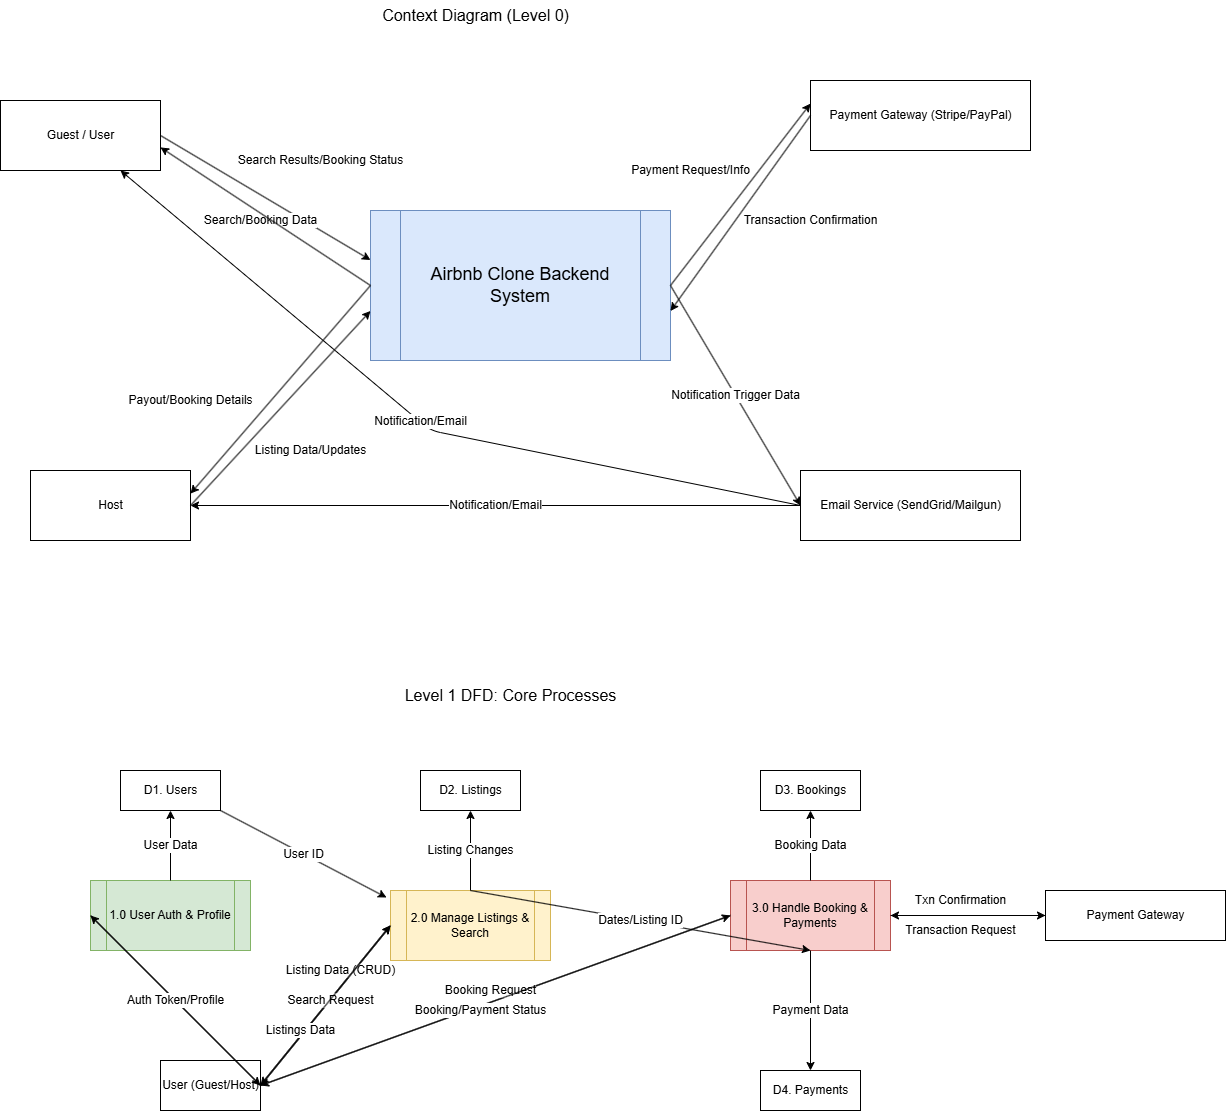

The diagram above was exported from draw.io. Its source (the exported page's mxGraphModel, read from the mxfile embedded in the PNG):
<mxGraphModel dx="1426" dy="751" grid="1" gridSize="10" guides="1" tooltips="1" connect="1" arrows="1" fold="1" page="1" pageScale="1" pageWidth="850" pageHeight="1100" math="0" shadow="0">
  <root>
    <mxCell id="0" />
    <mxCell id="1" parent="0" />
    <mxCell id="5hXcshjk4sa4jyL9enCX-1" value="Context Diagram (Level 0)" style="text;html=1;align=center;verticalAlign=middle;resizable=0;points=[];autosize=1;strokeColor=none;fillColor=none;fontSize=16;" vertex="1" parent="1">
      <mxGeometry x="420" y="60" width="210" height="30" as="geometry" />
    </mxCell>
    <mxCell id="5hXcshjk4sa4jyL9enCX-2" value="Guest / User" style="shape=ext_entity;html=1;fontSize=12;" vertex="1" parent="1">
      <mxGeometry x="50" y="160" width="160" height="70" as="geometry" />
    </mxCell>
    <mxCell id="5hXcshjk4sa4jyL9enCX-3" value="Host" style="shape=ext_entity;html=1;fontSize=12;" vertex="1" parent="1">
      <mxGeometry x="80" y="530" width="160" height="70" as="geometry" />
    </mxCell>
    <mxCell id="5hXcshjk4sa4jyL9enCX-4" value="Payment Gateway (Stripe/PayPal)" style="shape=ext_entity;html=1;fontSize=12;" vertex="1" parent="1">
      <mxGeometry x="860" y="140" width="220" height="70" as="geometry" />
    </mxCell>
    <mxCell id="5hXcshjk4sa4jyL9enCX-5" value="Email Service (SendGrid/Mailgun)" style="shape=ext_entity;html=1;fontSize=12;" vertex="1" parent="1">
      <mxGeometry x="850" y="530" width="220" height="70" as="geometry" />
    </mxCell>
    <mxCell id="5hXcshjk4sa4jyL9enCX-6" value="Airbnb Clone Backend System" style="shape=process;whiteSpace=wrap;html=1;backgroundOutline=1;fontSize=18;fillColor=#dae8fc;strokeColor=#6c8ebf;" vertex="1" parent="1">
      <mxGeometry x="420" y="270" width="300" height="150" as="geometry" />
    </mxCell>
    <mxCell id="5hXcshjk4sa4jyL9enCX-7" value="Search/Booking Data" style="endArrow=classic;html=1;exitX=1;exitY=0.5;entryX=0;entryY=0.33;fontSize=12;" edge="1" parent="1" source="5hXcshjk4sa4jyL9enCX-2" target="5hXcshjk4sa4jyL9enCX-6">
      <mxGeometry x="0.0598" y="-22" width="50" height="50" relative="1" as="geometry">
        <mxPoint x="200" y="285" as="sourcePoint" />
        <mxPoint x="400" y="285" as="targetPoint" />
        <mxPoint as="offset" />
      </mxGeometry>
    </mxCell>
    <mxCell id="5hXcshjk4sa4jyL9enCX-8" value="Search Results/Booking Status" style="endArrow=classic;html=1;exitX=0;exitY=0.5;entryX=1;entryY=0.67;fontSize=12;" edge="1" parent="1" source="5hXcshjk4sa4jyL9enCX-6" target="5hXcshjk4sa4jyL9enCX-2">
      <mxGeometry x="-0.121" y="-77" width="50" height="50" relative="1" as="geometry">
        <mxPoint x="400" y="385" as="sourcePoint" />
        <mxPoint x="200" y="385" as="targetPoint" />
        <mxPoint as="offset" />
      </mxGeometry>
    </mxCell>
    <mxCell id="5hXcshjk4sa4jyL9enCX-9" value="Listing Data/Updates" style="endArrow=classic;html=1;exitX=1;exitY=0.5;entryX=0;entryY=0.67;fontSize=12;" edge="1" parent="1" source="5hXcshjk4sa4jyL9enCX-3" target="5hXcshjk4sa4jyL9enCX-6">
      <mxGeometry x="-0.0802" y="-51" width="50" height="50" relative="1" as="geometry">
        <mxPoint x="200" y="485" as="sourcePoint" />
        <mxPoint x="400" y="485" as="targetPoint" />
        <mxPoint as="offset" />
      </mxGeometry>
    </mxCell>
    <mxCell id="5hXcshjk4sa4jyL9enCX-10" value="Payout/Booking Details" style="endArrow=classic;html=1;exitX=0;exitY=0.5;entryX=1;entryY=0.33;fontSize=12;" edge="1" parent="1" source="5hXcshjk4sa4jyL9enCX-6" target="5hXcshjk4sa4jyL9enCX-3">
      <mxGeometry x="0.4882" y="-61" width="50" height="50" relative="1" as="geometry">
        <mxPoint x="400" y="415" as="sourcePoint" />
        <mxPoint x="200" y="415" as="targetPoint" />
        <mxPoint as="offset" />
      </mxGeometry>
    </mxCell>
    <mxCell id="5hXcshjk4sa4jyL9enCX-11" value="Payment Request/Info" style="endArrow=classic;html=1;exitX=1;exitY=0.5;entryX=0;entryY=0.33;fontSize=12;" edge="1" parent="1" source="5hXcshjk4sa4jyL9enCX-6" target="5hXcshjk4sa4jyL9enCX-4">
      <mxGeometry x="-0.0997" y="54" width="50" height="50" relative="1" as="geometry">
        <mxPoint x="680" y="375" as="sourcePoint" />
        <mxPoint x="800" y="235" as="targetPoint" />
        <mxPoint as="offset" />
      </mxGeometry>
    </mxCell>
    <mxCell id="5hXcshjk4sa4jyL9enCX-12" value="Transaction Confirmation" style="endArrow=classic;html=1;exitX=0;exitY=0.5;entryX=1;entryY=0.67;fontSize=12;" edge="1" parent="1" source="5hXcshjk4sa4jyL9enCX-4" target="5hXcshjk4sa4jyL9enCX-6">
      <mxGeometry x="-0.29" y="61" width="50" height="50" relative="1" as="geometry">
        <mxPoint x="800" y="275" as="sourcePoint" />
        <mxPoint x="680" y="365" as="targetPoint" />
        <mxPoint as="offset" />
      </mxGeometry>
    </mxCell>
    <mxCell id="5hXcshjk4sa4jyL9enCX-13" value="Notification Trigger Data" style="endArrow=classic;html=1;exitX=1;exitY=0.5;entryX=0;entryY=0.5;fontSize=12;" edge="1" parent="1" source="5hXcshjk4sa4jyL9enCX-6" target="5hXcshjk4sa4jyL9enCX-5">
      <mxGeometry width="50" height="50" relative="1" as="geometry">
        <mxPoint x="680" y="375" as="sourcePoint" />
        <mxPoint x="800" y="485" as="targetPoint" />
      </mxGeometry>
    </mxCell>
    <mxCell id="5hXcshjk4sa4jyL9enCX-14" value="Notification/Email" style="endArrow=classic;html=1;exitX=0;exitY=0.5;entryX=0.75;entryY=1;fontSize=12;entryDx=0;entryDy=0;" edge="1" parent="1" source="5hXcshjk4sa4jyL9enCX-5" target="5hXcshjk4sa4jyL9enCX-2">
      <mxGeometry width="50" height="50" relative="1" as="geometry">
        <mxPoint x="800" y="485" as="sourcePoint" />
        <mxPoint x="200" y="285" as="targetPoint" />
        <Array as="points">
          <mxPoint x="480" y="490" />
        </Array>
      </mxGeometry>
    </mxCell>
    <mxCell id="5hXcshjk4sa4jyL9enCX-15" value="Notification/Email" style="endArrow=classic;html=1;exitX=0;exitY=0.5;entryX=1;entryY=0.5;fontSize=12;" edge="1" parent="1" source="5hXcshjk4sa4jyL9enCX-5" target="5hXcshjk4sa4jyL9enCX-3">
      <mxGeometry width="50" height="50" relative="1" as="geometry">
        <mxPoint x="800" y="485" as="sourcePoint" />
        <mxPoint x="200" y="485" as="targetPoint" />
      </mxGeometry>
    </mxCell>
    <mxCell id="5hXcshjk4sa4jyL9enCX-16" value="Level 1 DFD: Core Processes" style="text;html=1;align=center;verticalAlign=middle;resizable=0;points=[];autosize=1;strokeColor=none;fillColor=none;fontSize=16;" vertex="1" parent="1">
      <mxGeometry x="450" y="740" width="220" height="30" as="geometry" />
    </mxCell>
    <mxCell id="5hXcshjk4sa4jyL9enCX-17" value="D1. Users" style="shape=dataStore;html=1;fontSize=12;" vertex="1" parent="1">
      <mxGeometry x="170" y="830" width="100" height="40" as="geometry" />
    </mxCell>
    <mxCell id="5hXcshjk4sa4jyL9enCX-18" value="D2. Listings" style="shape=dataStore;html=1;fontSize=12;" vertex="1" parent="1">
      <mxGeometry x="470" y="830" width="100" height="40" as="geometry" />
    </mxCell>
    <mxCell id="5hXcshjk4sa4jyL9enCX-19" value="D3. Bookings" style="shape=dataStore;html=1;fontSize=12;" vertex="1" parent="1">
      <mxGeometry x="810" y="830" width="100" height="40" as="geometry" />
    </mxCell>
    <mxCell id="5hXcshjk4sa4jyL9enCX-20" value="D4. Payments" style="shape=dataStore;html=1;fontSize=12;" vertex="1" parent="1">
      <mxGeometry x="810" y="1130" width="100" height="40" as="geometry" />
    </mxCell>
    <mxCell id="5hXcshjk4sa4jyL9enCX-21" value="1.0 User Auth &amp; Profile" style="shape=process;whiteSpace=wrap;html=1;backgroundOutline=1;fillColor=#d5e8d4;strokeColor=#82b366;fontSize=12;" vertex="1" parent="1">
      <mxGeometry x="140" y="940" width="160" height="70" as="geometry" />
    </mxCell>
    <mxCell id="5hXcshjk4sa4jyL9enCX-22" value="2.0 Manage Listings &amp; Search" style="shape=process;whiteSpace=wrap;html=1;backgroundOutline=1;fillColor=#fff2cc;strokeColor=#d6b656;fontSize=12;" vertex="1" parent="1">
      <mxGeometry x="440" y="950" width="160" height="70" as="geometry" />
    </mxCell>
    <mxCell id="5hXcshjk4sa4jyL9enCX-23" value="3.0 Handle Booking &amp; Payments" style="shape=process;whiteSpace=wrap;html=1;backgroundOutline=1;fillColor=#f8cecc;strokeColor=#b85450;fontSize=12;" vertex="1" parent="1">
      <mxGeometry x="780" y="940" width="160" height="70" as="geometry" />
    </mxCell>
    <mxCell id="5hXcshjk4sa4jyL9enCX-24" value="User (Guest/Host)" style="shape=ext_entity;html=1;fontSize=12;" vertex="1" parent="1">
      <mxGeometry x="210" y="1120" width="100" height="50" as="geometry" />
    </mxCell>
    <mxCell id="5hXcshjk4sa4jyL9enCX-25" value="Payment Gateway" style="shape=ext_entity;html=1;fontSize=12;" vertex="1" parent="1">
      <mxGeometry x="1095" y="950" width="180" height="50" as="geometry" />
    </mxCell>
    <mxCell id="5hXcshjk4sa4jyL9enCX-26" value="Credentials" style="endArrow=classic;html=1;exitX=1;exitY=0.5;entryX=0;entryY=0.5;fontSize=12;" edge="1" parent="1" source="5hXcshjk4sa4jyL9enCX-24" target="5hXcshjk4sa4jyL9enCX-21">
      <mxGeometry width="50" height="50" relative="1" as="geometry">
        <mxPoint x="150" y="975" as="sourcePoint" />
        <mxPoint x="270" y="975" as="targetPoint" />
      </mxGeometry>
    </mxCell>
    <mxCell id="5hXcshjk4sa4jyL9enCX-27" value="User Data" style="endArrow=classic;html=1;exitX=0.5;exitY=0;entryX=0.5;entryY=1;fontSize=12;" edge="1" parent="1" source="5hXcshjk4sa4jyL9enCX-21" target="5hXcshjk4sa4jyL9enCX-17">
      <mxGeometry width="50" height="50" relative="1" as="geometry">
        <mxPoint x="340" y="940" as="sourcePoint" />
        <mxPoint x="340" y="890" as="targetPoint" />
      </mxGeometry>
    </mxCell>
    <mxCell id="5hXcshjk4sa4jyL9enCX-28" value="Auth Token/Profile" style="endArrow=classic;html=1;exitX=0;exitY=0.5;entryX=1;entryY=0.5;fontSize=12;" edge="1" parent="1" source="5hXcshjk4sa4jyL9enCX-21" target="5hXcshjk4sa4jyL9enCX-24">
      <mxGeometry width="50" height="50" relative="1" as="geometry">
        <mxPoint x="270" y="975" as="sourcePoint" />
        <mxPoint x="150" y="975" as="targetPoint" />
      </mxGeometry>
    </mxCell>
    <mxCell id="5hXcshjk4sa4jyL9enCX-29" value="Listing Data (CRUD)" style="endArrow=classic;html=1;exitX=1;exitY=0.5;entryX=0;entryY=0.5;fontSize=12;" edge="1" parent="1" source="5hXcshjk4sa4jyL9enCX-24" target="5hXcshjk4sa4jyL9enCX-22">
      <mxGeometry x="0.3553" y="10" width="50" height="50" relative="1" as="geometry">
        <mxPoint x="150" y="975" as="sourcePoint" />
        <mxPoint x="470" y="975" as="targetPoint" />
        <mxPoint x="-1" as="offset" />
      </mxGeometry>
    </mxCell>
    <mxCell id="5hXcshjk4sa4jyL9enCX-30" value="Search Request" style="endArrow=classic;html=1;exitX=1;exitY=0.5;entryX=0;entryY=0.5;fontSize=12;" edge="1" parent="1" source="5hXcshjk4sa4jyL9enCX-24" target="5hXcshjk4sa4jyL9enCX-22">
      <mxGeometry x="0.0682" y="-1" width="50" height="50" relative="1" as="geometry">
        <mxPoint x="150" y="975" as="sourcePoint" />
        <mxPoint x="470" y="975" as="targetPoint" />
        <mxPoint as="offset" />
      </mxGeometry>
    </mxCell>
    <mxCell id="5hXcshjk4sa4jyL9enCX-31" value="Listing Changes" style="endArrow=classic;html=1;exitX=0.5;exitY=0;entryX=0.5;entryY=1;fontSize=12;" edge="1" parent="1" source="5hXcshjk4sa4jyL9enCX-22" target="5hXcshjk4sa4jyL9enCX-18">
      <mxGeometry width="50" height="50" relative="1" as="geometry">
        <mxPoint x="550" y="940" as="sourcePoint" />
        <mxPoint x="550" y="890" as="targetPoint" />
      </mxGeometry>
    </mxCell>
    <mxCell id="5hXcshjk4sa4jyL9enCX-32" value="Listings Data" style="endArrow=classic;html=1;exitX=0;exitY=0.5;entryX=1;entryY=0.5;fontSize=12;" edge="1" parent="1" source="5hXcshjk4sa4jyL9enCX-22" target="5hXcshjk4sa4jyL9enCX-24">
      <mxGeometry x="0.3412" y="-4" width="50" height="50" relative="1" as="geometry">
        <mxPoint x="470" y="975" as="sourcePoint" />
        <mxPoint x="150" y="975" as="targetPoint" />
        <mxPoint as="offset" />
      </mxGeometry>
    </mxCell>
    <mxCell id="5hXcshjk4sa4jyL9enCX-33" value="User ID" style="endArrow=classic;html=1;exitX=1;exitY=1;entryX=-0.025;entryY=0.1;fontSize=12;entryDx=0;entryDy=0;entryPerimeter=0;exitDx=0;exitDy=0;" edge="1" parent="1" source="5hXcshjk4sa4jyL9enCX-17" target="5hXcshjk4sa4jyL9enCX-22">
      <mxGeometry width="50" height="50" relative="1" as="geometry">
        <mxPoint x="400" y="870" as="sourcePoint" />
        <mxPoint x="470" y="975" as="targetPoint" />
      </mxGeometry>
    </mxCell>
    <mxCell id="5hXcshjk4sa4jyL9enCX-34" value="Booking Request" style="endArrow=classic;html=1;exitX=1;exitY=0.5;entryX=0;entryY=0.5;fontSize=12;" edge="1" parent="1" source="5hXcshjk4sa4jyL9enCX-24" target="5hXcshjk4sa4jyL9enCX-23">
      <mxGeometry x="-0.0052" y="11" width="50" height="50" relative="1" as="geometry">
        <mxPoint x="150" y="975" as="sourcePoint" />
        <mxPoint x="670" y="975" as="targetPoint" />
        <mxPoint as="offset" />
      </mxGeometry>
    </mxCell>
    <mxCell id="5hXcshjk4sa4jyL9enCX-35" value="Booking/Payment Status" style="endArrow=classic;html=1;exitX=0;exitY=0.5;entryX=1;entryY=0.5;fontSize=12;" edge="1" parent="1" source="5hXcshjk4sa4jyL9enCX-23" target="5hXcshjk4sa4jyL9enCX-24">
      <mxGeometry x="0.0701" y="4" width="50" height="50" relative="1" as="geometry">
        <mxPoint x="670" y="975" as="sourcePoint" />
        <mxPoint x="150" y="975" as="targetPoint" />
        <mxPoint as="offset" />
      </mxGeometry>
    </mxCell>
    <mxCell id="5hXcshjk4sa4jyL9enCX-36" value="Dates/Listing ID" style="endArrow=classic;html=1;exitX=0.5;exitY=0;entryX=0.5;entryY=1;fontSize=12;" edge="1" parent="1" source="5hXcshjk4sa4jyL9enCX-22" target="5hXcshjk4sa4jyL9enCX-23">
      <mxGeometry width="50" height="50" relative="1" as="geometry">
        <mxPoint x="550" y="940" as="sourcePoint" />
        <mxPoint x="750" y="940" as="targetPoint" />
      </mxGeometry>
    </mxCell>
    <mxCell id="5hXcshjk4sa4jyL9enCX-37" value="Booking Data" style="endArrow=classic;html=1;exitX=0.5;exitY=0;entryX=0.5;entryY=1;fontSize=12;" edge="1" parent="1" source="5hXcshjk4sa4jyL9enCX-23" target="5hXcshjk4sa4jyL9enCX-19">
      <mxGeometry width="50" height="50" relative="1" as="geometry">
        <mxPoint x="750" y="940" as="sourcePoint" />
        <mxPoint x="750" y="890" as="targetPoint" />
      </mxGeometry>
    </mxCell>
    <mxCell id="5hXcshjk4sa4jyL9enCX-38" value="Payment Data" style="endArrow=classic;html=1;exitX=0.5;exitY=1;entryX=0.5;entryY=0;fontSize=12;" edge="1" parent="1" source="5hXcshjk4sa4jyL9enCX-23" target="5hXcshjk4sa4jyL9enCX-20">
      <mxGeometry width="50" height="50" relative="1" as="geometry">
        <mxPoint x="750" y="1010" as="sourcePoint" />
        <mxPoint x="750" y="1130" as="targetPoint" />
      </mxGeometry>
    </mxCell>
    <mxCell id="5hXcshjk4sa4jyL9enCX-39" value="Transaction Request" style="endArrow=classic;html=1;exitX=1;exitY=0.5;entryX=0;entryY=0.5;fontSize=12;" edge="1" parent="1" source="5hXcshjk4sa4jyL9enCX-23" target="5hXcshjk4sa4jyL9enCX-25">
      <mxGeometry x="-0.0968" y="-15" width="50" height="50" relative="1" as="geometry">
        <mxPoint x="830" y="975" as="sourcePoint" />
        <mxPoint x="880" y="975" as="targetPoint" />
        <mxPoint as="offset" />
      </mxGeometry>
    </mxCell>
    <mxCell id="5hXcshjk4sa4jyL9enCX-40" value="Txn Confirmation" style="endArrow=classic;html=1;exitX=0;exitY=0.5;entryX=1;entryY=0.5;fontSize=12;" edge="1" parent="1" source="5hXcshjk4sa4jyL9enCX-25" target="5hXcshjk4sa4jyL9enCX-23">
      <mxGeometry x="0.0968" y="-15" width="50" height="50" relative="1" as="geometry">
        <mxPoint x="880" y="975" as="sourcePoint" />
        <mxPoint x="830" y="975" as="targetPoint" />
        <mxPoint as="offset" />
      </mxGeometry>
    </mxCell>
  </root>
</mxGraphModel>